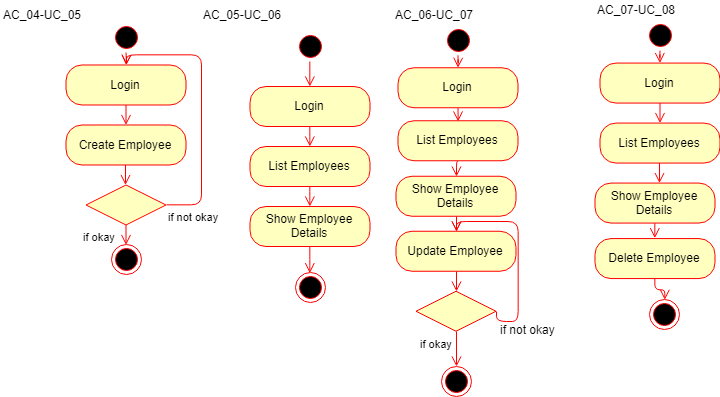

The diagram above was exported from draw.io. Its source (the exported page's mxGraphModel, read from the mxfile embedded in the PNG):
<mxGraphModel dx="4207" dy="1833" grid="1" gridSize="10" guides="1" tooltips="1" connect="1" arrows="1" fold="1" page="1" pageScale="1" pageWidth="850" pageHeight="1100" math="0" shadow="0">
  <root>
    <mxCell id="0" />
    <mxCell id="1" parent="0" />
    <mxCell id="2" value="AC_04-UC_05" style="text;html=1;resizable=0;points=[];autosize=1;align=left;verticalAlign=top;spacingTop=-4;" vertex="1" parent="1">
      <mxGeometry x="-62.5" y="70.98577008928567" width="90" height="20" as="geometry" />
    </mxCell>
    <mxCell id="3" value="" style="edgeStyle=orthogonalEdgeStyle;html=1;verticalAlign=bottom;endArrow=open;endSize=8;strokeColor=#ff0000;" edge="1" parent="1">
      <mxGeometry relative="1" as="geometry">
        <mxPoint x="62.5" y="190.48577008928578" as="targetPoint" />
        <mxPoint x="62.5" y="170.48577008928578" as="sourcePoint" />
      </mxGeometry>
    </mxCell>
    <mxCell id="4" value="" style="ellipse;html=1;shape=endState;fillColor=#000000;strokeColor=#ff0000;" vertex="1" parent="1">
      <mxGeometry x="47.5" y="310.48577008928567" width="30" height="30" as="geometry" />
    </mxCell>
    <mxCell id="5" value="" style="rhombus;whiteSpace=wrap;html=1;fillColor=#ffffc0;strokeColor=#ff0000;" vertex="1" parent="1">
      <mxGeometry x="22.5" y="250.48577008928567" width="80" height="40" as="geometry" />
    </mxCell>
    <mxCell id="6" value="if okay" style="edgeStyle=orthogonalEdgeStyle;html=1;align=left;verticalAlign=top;endArrow=open;endSize=8;strokeColor=#ff0000;" edge="1" source="5" parent="1">
      <mxGeometry x="-1" y="-45" relative="1" as="geometry">
        <mxPoint x="62.5" y="310.4857700892858" as="targetPoint" />
        <mxPoint as="offset" />
      </mxGeometry>
    </mxCell>
    <mxCell id="7" value="" style="edgeStyle=orthogonalEdgeStyle;html=1;verticalAlign=bottom;endArrow=open;endSize=8;strokeColor=#ff0000;" edge="1" source="12" parent="1">
      <mxGeometry relative="1" as="geometry">
        <mxPoint x="62.5" y="130.48577008928578" as="targetPoint" />
        <mxPoint x="62.5" y="115.48577008928567" as="sourcePoint" />
      </mxGeometry>
    </mxCell>
    <mxCell id="8" value="" style="edgeStyle=orthogonalEdgeStyle;html=1;verticalAlign=bottom;endArrow=open;endSize=8;strokeColor=#ff0000;" edge="1" parent="1">
      <mxGeometry relative="1" as="geometry">
        <mxPoint x="62" y="250.48577008928578" as="targetPoint" />
        <mxPoint x="62" y="230.48577008928578" as="sourcePoint" />
      </mxGeometry>
    </mxCell>
    <mxCell id="9" value="if not okay" style="edgeStyle=orthogonalEdgeStyle;html=1;align=left;verticalAlign=top;endArrow=open;endSize=8;strokeColor=#ff0000;exitX=1;exitY=0.5;exitDx=0;exitDy=0;entryX=0.5;entryY=0;entryDx=0;entryDy=0;" edge="1" source="5" parent="1">
      <mxGeometry x="-1" relative="1" as="geometry">
        <mxPoint x="63" y="130.33333333333348" as="targetPoint" />
        <mxPoint x="32.5" y="280.48577008928567" as="sourcePoint" />
        <Array as="points">
          <mxPoint x="137.5" y="270.48577008928567" />
          <mxPoint x="137.5" y="120.48577008928567" />
          <mxPoint x="62.5" y="120.48577008928567" />
        </Array>
      </mxGeometry>
    </mxCell>
    <mxCell id="10" value="Login" style="rounded=1;whiteSpace=wrap;html=1;arcSize=40;fontColor=#000000;fillColor=#ffffc0;strokeColor=#ff0000;" vertex="1" parent="1">
      <mxGeometry x="2.5" y="130.48577008928567" width="120" height="40" as="geometry" />
    </mxCell>
    <mxCell id="11" value="Create Employee" style="rounded=1;whiteSpace=wrap;html=1;arcSize=40;fontColor=#000000;fillColor=#ffffc0;strokeColor=#ff0000;" vertex="1" parent="1">
      <mxGeometry x="2.5" y="190.48577008928567" width="120" height="40" as="geometry" />
    </mxCell>
    <mxCell id="12" value="" style="ellipse;html=1;shape=startState;fillColor=#000000;strokeColor=#ff0000;" vertex="1" parent="1">
      <mxGeometry x="47.5" y="87.98577008928567" width="30" height="30" as="geometry" />
    </mxCell>
    <mxCell id="13" value="AC_07-UC_08" style="text;html=1;resizable=0;points=[];autosize=1;align=left;verticalAlign=top;spacingTop=-4;" vertex="1" parent="1">
      <mxGeometry x="531.5" y="66.07118443080344" width="90" height="20" as="geometry" />
    </mxCell>
    <mxCell id="14" value="" style="edgeStyle=orthogonalEdgeStyle;html=1;verticalAlign=bottom;endArrow=open;endSize=8;strokeColor=#ff0000;" edge="1" parent="1">
      <mxGeometry relative="1" as="geometry">
        <mxPoint x="596.5" y="188.5711844308032" as="targetPoint" />
        <mxPoint x="596.5" y="168.5711844308032" as="sourcePoint" />
      </mxGeometry>
    </mxCell>
    <mxCell id="15" value="" style="ellipse;html=1;shape=endState;fillColor=#000000;strokeColor=#ff0000;" vertex="1" parent="1">
      <mxGeometry x="586" y="365.07118443080344" width="30" height="30" as="geometry" />
    </mxCell>
    <mxCell id="16" value="" style="edgeStyle=orthogonalEdgeStyle;html=1;verticalAlign=bottom;endArrow=open;endSize=8;strokeColor=#ff0000;" edge="1" source="20" parent="1">
      <mxGeometry relative="1" as="geometry">
        <mxPoint x="596.5" y="128.5711844308032" as="targetPoint" />
        <mxPoint x="596.5" y="113.57118443080344" as="sourcePoint" />
      </mxGeometry>
    </mxCell>
    <mxCell id="17" value="" style="edgeStyle=orthogonalEdgeStyle;html=1;verticalAlign=bottom;endArrow=open;endSize=8;strokeColor=#ff0000;" edge="1" parent="1">
      <mxGeometry relative="1" as="geometry">
        <mxPoint x="596" y="248.57118443080344" as="targetPoint" />
        <mxPoint x="596" y="228.57118443080344" as="sourcePoint" />
      </mxGeometry>
    </mxCell>
    <mxCell id="18" value="Login" style="rounded=1;whiteSpace=wrap;html=1;arcSize=40;fontColor=#000000;fillColor=#ffffc0;strokeColor=#ff0000;" vertex="1" parent="1">
      <mxGeometry x="536.5" y="128.57118443080344" width="120" height="40" as="geometry" />
    </mxCell>
    <mxCell id="19" value="Delete Employee" style="rounded=1;whiteSpace=wrap;html=1;arcSize=40;fontColor=#000000;fillColor=#ffffc0;strokeColor=#ff0000;" vertex="1" parent="1">
      <mxGeometry x="531.5" y="304.07118443080344" width="120" height="40" as="geometry" />
    </mxCell>
    <mxCell id="20" value="" style="ellipse;html=1;shape=startState;fillColor=#000000;strokeColor=#ff0000;" vertex="1" parent="1">
      <mxGeometry x="581.5" y="86.07118443080344" width="30" height="30" as="geometry" />
    </mxCell>
    <mxCell id="21" value="AC_06-UC_07" style="text;html=1;resizable=0;points=[];autosize=1;align=left;verticalAlign=top;spacingTop=-4;" vertex="1" parent="1">
      <mxGeometry x="329.5" y="70.75708007812477" width="90" height="20" as="geometry" />
    </mxCell>
    <mxCell id="22" value="" style="edgeStyle=orthogonalEdgeStyle;html=1;verticalAlign=bottom;endArrow=open;endSize=8;strokeColor=#ff0000;entryX=0.5;entryY=0;entryDx=0;entryDy=0;" edge="1" target="33" parent="1">
      <mxGeometry relative="1" as="geometry">
        <mxPoint x="394.5" y="193.25708007812477" as="targetPoint" />
        <mxPoint x="394.5" y="173.5713936941961" as="sourcePoint" />
      </mxGeometry>
    </mxCell>
    <mxCell id="23" value="" style="rhombus;whiteSpace=wrap;html=1;fillColor=#ffffc0;strokeColor=#ff0000;" vertex="1" parent="1">
      <mxGeometry x="352.5" y="356.7570800781248" width="80" height="40" as="geometry" />
    </mxCell>
    <mxCell id="24" value="" style="edgeStyle=orthogonalEdgeStyle;html=1;verticalAlign=bottom;endArrow=open;endSize=8;strokeColor=#ff0000;" edge="1" source="27" parent="1">
      <mxGeometry relative="1" as="geometry">
        <mxPoint x="394.5" y="133.25708007812477" as="targetPoint" />
        <mxPoint x="394.5" y="118.25708007812477" as="sourcePoint" />
      </mxGeometry>
    </mxCell>
    <mxCell id="25" value="Login" style="rounded=1;whiteSpace=wrap;html=1;arcSize=40;fontColor=#000000;fillColor=#ffffc0;strokeColor=#ff0000;" vertex="1" parent="1">
      <mxGeometry x="334.5" y="133.25708007812477" width="120" height="40" as="geometry" />
    </mxCell>
    <mxCell id="26" value="Update Employee" style="rounded=1;whiteSpace=wrap;html=1;arcSize=40;fontColor=#000000;fillColor=#ffffc0;strokeColor=#ff0000;" vertex="1" parent="1">
      <mxGeometry x="332.5" y="296.7570800781248" width="120" height="40" as="geometry" />
    </mxCell>
    <mxCell id="27" value="" style="ellipse;html=1;shape=startState;fillColor=#000000;strokeColor=#ff0000;" vertex="1" parent="1">
      <mxGeometry x="379.5" y="90.75708007812477" width="30" height="30" as="geometry" />
    </mxCell>
    <mxCell id="28" value="Show Employee Details" style="rounded=1;whiteSpace=wrap;html=1;arcSize=40;fontColor=#000000;fillColor=#ffffc0;strokeColor=#ff0000;" vertex="1" parent="1">
      <mxGeometry x="531.5" y="248.57118443080344" width="120" height="40" as="geometry" />
    </mxCell>
    <mxCell id="29" value="List Employees" style="rounded=1;whiteSpace=wrap;html=1;arcSize=40;fontColor=#000000;fillColor=#ffffc0;strokeColor=#ff0000;" vertex="1" parent="1">
      <mxGeometry x="536.5" y="188.57118443080344" width="120" height="40" as="geometry" />
    </mxCell>
    <mxCell id="30" value="" style="edgeStyle=orthogonalEdgeStyle;html=1;verticalAlign=bottom;endArrow=open;endSize=8;strokeColor=#ff0000;exitX=0.5;exitY=1;exitDx=0;exitDy=0;entryX=0.5;entryY=0;entryDx=0;entryDy=0;" edge="1" source="28" target="19" parent="1">
      <mxGeometry relative="1" as="geometry">
        <mxPoint x="606" y="258.57118443080344" as="targetPoint" />
        <mxPoint x="606" y="238.57118443080344" as="sourcePoint" />
      </mxGeometry>
    </mxCell>
    <mxCell id="31" value="" style="edgeStyle=orthogonalEdgeStyle;html=1;verticalAlign=bottom;endArrow=open;endSize=8;strokeColor=#ff0000;exitX=0.5;exitY=1;exitDx=0;exitDy=0;entryX=0.5;entryY=0;entryDx=0;entryDy=0;" edge="1" source="19" target="15" parent="1">
      <mxGeometry relative="1" as="geometry">
        <mxPoint x="601.3571428571429" y="313.928466796875" as="targetPoint" />
        <mxPoint x="601.3571428571429" y="298.49989536830344" as="sourcePoint" />
      </mxGeometry>
    </mxCell>
    <mxCell id="32" value="Show Employee Details" style="rounded=1;whiteSpace=wrap;html=1;arcSize=40;fontColor=#000000;fillColor=#ffffc0;strokeColor=#ff0000;" vertex="1" parent="1">
      <mxGeometry x="332.5" y="241.75708007812477" width="120" height="40" as="geometry" />
    </mxCell>
    <mxCell id="33" value="List Employees" style="rounded=1;whiteSpace=wrap;html=1;arcSize=40;fontColor=#000000;fillColor=#ffffc0;strokeColor=#ff0000;" vertex="1" parent="1">
      <mxGeometry x="334.5" y="186.25708007812477" width="120" height="40" as="geometry" />
    </mxCell>
    <mxCell id="34" value="" style="edgeStyle=orthogonalEdgeStyle;html=1;verticalAlign=bottom;endArrow=open;endSize=8;strokeColor=#ff0000;entryX=0.5;entryY=0;entryDx=0;entryDy=0;exitX=0.5;exitY=1;exitDx=0;exitDy=0;" edge="1" source="33" target="32" parent="1">
      <mxGeometry relative="1" as="geometry">
        <mxPoint x="403.6428571428571" y="253.428536551339" as="targetPoint" />
        <mxPoint x="403.5" y="240.57139369419633" as="sourcePoint" />
      </mxGeometry>
    </mxCell>
    <mxCell id="35" value="" style="edgeStyle=orthogonalEdgeStyle;html=1;verticalAlign=bottom;endArrow=open;endSize=8;strokeColor=#ff0000;entryX=0.5;entryY=0;entryDx=0;entryDy=0;exitX=0.5;exitY=1;exitDx=0;exitDy=0;" edge="1" source="32" target="26" parent="1">
      <mxGeometry relative="1" as="geometry">
        <mxPoint x="429.1428571428571" y="309.428536551339" as="targetPoint" />
        <mxPoint x="429" y="296.57139369419633" as="sourcePoint" />
      </mxGeometry>
    </mxCell>
    <mxCell id="36" value="" style="edgeStyle=orthogonalEdgeStyle;html=1;verticalAlign=bottom;endArrow=open;endSize=8;strokeColor=#ff0000;exitX=1;exitY=0.5;exitDx=0;exitDy=0;entryX=0.5;entryY=0;entryDx=0;entryDy=0;" edge="1" source="23" target="26" parent="1">
      <mxGeometry relative="1" as="geometry">
        <mxPoint x="474.5" y="286.57139369419633" as="targetPoint" />
        <mxPoint x="454.5" y="380.57139369419633" as="sourcePoint" />
        <Array as="points">
          <mxPoint x="454.5" y="386.57139369419633" />
          <mxPoint x="454.5" y="286.57139369419633" />
          <mxPoint x="392.5" y="286.57139369419633" />
        </Array>
      </mxGeometry>
    </mxCell>
    <mxCell id="37" value="" style="edgeStyle=orthogonalEdgeStyle;html=1;verticalAlign=bottom;endArrow=open;endSize=8;strokeColor=#ff0000;entryX=0.5;entryY=0;entryDx=0;entryDy=0;exitX=0.5;exitY=1;exitDx=0;exitDy=0;" edge="1" source="26" target="23" parent="1">
      <mxGeometry relative="1" as="geometry">
        <mxPoint x="494.6428571428571" y="359.428536551339" as="targetPoint" />
        <mxPoint x="494.5" y="346.57139369419633" as="sourcePoint" />
      </mxGeometry>
    </mxCell>
    <mxCell id="38" value="if okay" style="edgeStyle=orthogonalEdgeStyle;html=1;align=left;verticalAlign=top;endArrow=open;endSize=8;strokeColor=#ff0000;exitX=0.5;exitY=1;exitDx=0;exitDy=0;entryX=0.5;entryY=0;entryDx=0;entryDy=0;" edge="1" source="23" target="39" parent="1">
      <mxGeometry x="-1" y="-38" relative="1" as="geometry">
        <mxPoint x="394.5" y="417.57139369419633" as="targetPoint" />
        <mxPoint as="offset" />
        <mxPoint x="394" y="417.87147739955367" as="sourcePoint" />
      </mxGeometry>
    </mxCell>
    <mxCell id="39" value="" style="ellipse;html=1;shape=endState;fillColor=#000000;strokeColor=#ff0000;" vertex="1" parent="1">
      <mxGeometry x="377.5" y="431.57139369419633" width="30" height="30" as="geometry" />
    </mxCell>
    <mxCell id="40" value="if not okay" style="text;html=1;" vertex="1" parent="1">
      <mxGeometry x="434.5" y="381.85710797991055" width="80" height="30" as="geometry" />
    </mxCell>
    <mxCell id="41" value="" style="ellipse;html=1;shape=startState;fillColor=#000000;strokeColor=#ff0000;" vertex="1" parent="1">
      <mxGeometry x="231.5" y="96.78574916294633" width="30" height="30" as="geometry" />
    </mxCell>
    <mxCell id="42" value="" style="edgeStyle=orthogonalEdgeStyle;html=1;verticalAlign=bottom;endArrow=open;endSize=8;strokeColor=#ff0000;exitX=0.5;exitY=1;exitDx=0;exitDy=0;entryX=0.5;entryY=0;entryDx=0;entryDy=0;" edge="1" source="41" target="43" parent="1">
      <mxGeometry relative="1" as="geometry">
        <mxPoint x="246.5" y="142.0000348772321" as="targetPoint" />
      </mxGeometry>
    </mxCell>
    <mxCell id="43" value="Login" style="rounded=1;whiteSpace=wrap;html=1;arcSize=40;fontColor=#000000;fillColor=#ffffc0;strokeColor=#ff0000;" vertex="1" parent="1">
      <mxGeometry x="186.5" y="152.0000348772321" width="120" height="40" as="geometry" />
    </mxCell>
    <mxCell id="44" value="" style="edgeStyle=orthogonalEdgeStyle;html=1;verticalAlign=bottom;endArrow=open;endSize=8;strokeColor=#ff0000;entryX=0.5;entryY=0;entryDx=0;entryDy=0;" edge="1" source="43" target="45" parent="1">
      <mxGeometry relative="1" as="geometry">
        <mxPoint x="246.5" y="272.0000348772321" as="targetPoint" />
      </mxGeometry>
    </mxCell>
    <mxCell id="45" value="List Employees" style="rounded=1;whiteSpace=wrap;html=1;arcSize=40;fontColor=#000000;fillColor=#ffffc0;strokeColor=#ff0000;" vertex="1" parent="1">
      <mxGeometry x="186.5" y="212.0000348772321" width="120" height="40" as="geometry" />
    </mxCell>
    <mxCell id="46" value="" style="edgeStyle=orthogonalEdgeStyle;html=1;verticalAlign=bottom;endArrow=open;endSize=8;strokeColor=#ff0000;entryX=0.5;entryY=0;entryDx=0;entryDy=0;" edge="1" source="45" target="47" parent="1">
      <mxGeometry relative="1" as="geometry">
        <mxPoint x="246.5" y="272.0000348772321" as="targetPoint" />
      </mxGeometry>
    </mxCell>
    <mxCell id="47" value="Show Employee Details" style="rounded=1;whiteSpace=wrap;html=1;arcSize=40;fontColor=#000000;fillColor=#ffffc0;strokeColor=#ff0000;" vertex="1" parent="1">
      <mxGeometry x="186.5" y="272.0000348772321" width="120" height="40" as="geometry" />
    </mxCell>
    <mxCell id="48" value="" style="edgeStyle=orthogonalEdgeStyle;html=1;verticalAlign=bottom;endArrow=open;endSize=8;strokeColor=#ff0000;entryX=0.5;entryY=0;entryDx=0;entryDy=0;" edge="1" source="47" target="49" parent="1">
      <mxGeometry relative="1" as="geometry">
        <mxPoint x="246.5" y="402.0000348772321" as="targetPoint" />
      </mxGeometry>
    </mxCell>
    <mxCell id="49" value="" style="ellipse;html=1;shape=endState;fillColor=#000000;strokeColor=#ff0000;" vertex="1" parent="1">
      <mxGeometry x="231.5" y="338.0000348772321" width="30" height="30" as="geometry" />
    </mxCell>
    <mxCell id="50" value="AC_05-UC_06" style="text;html=1;resizable=0;points=[];autosize=1;align=left;verticalAlign=top;spacingTop=-4;" vertex="1" parent="1">
      <mxGeometry x="138.5" y="70.60006277901766" width="90" height="20" as="geometry" />
    </mxCell>
  </root>
</mxGraphModel>